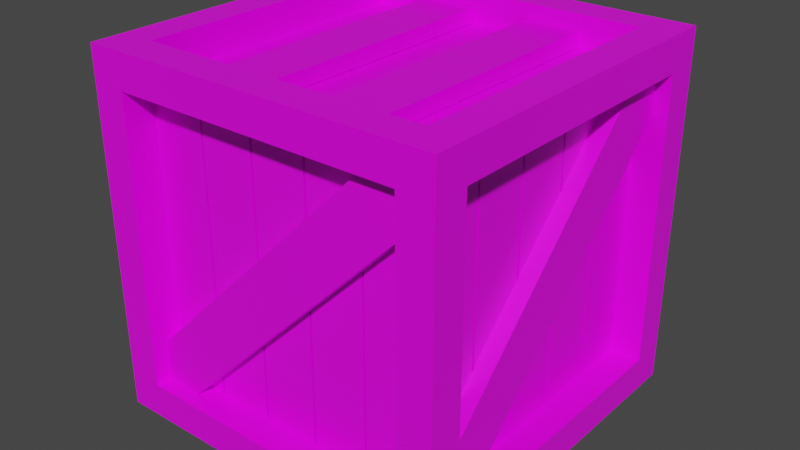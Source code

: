 # Source: Crate.blend  (saved by Blender 2.92.15; exported with 4.5.12 LTS)
import bpy
from mathutils import Matrix  # noqa: F401  (used for matrix-valued properties, if any)

bpy.ops.wm.read_factory_settings(use_empty=True)
scene = bpy.context.scene
scene.name = 'Scene'

# ---- collections
col_collection = bpy.data.collections.new('Collection'); scene.collection.children.link(col_collection)
col_crate = bpy.data.collections.new('Crate'); col_collection.children.link(col_crate)

# ---- images (referenced by path relative to the original .blend; pixels are not part of the script)
import os
ASSET_DIR = os.environ.get("B2B_ASSET_DIR", "")  # directory of the original .blend (textures are referenced by path, not embedded)
HERE = os.path.dirname(os.path.abspath(__file__))  # packed textures are extracted next to this script under _unpacked/

def load_image(name, relpath, width, height, colorspace="sRGB"):
    """Load a texture the original file referenced (path relative to the .blend, or extracted next to this script)."""
    p = next((c for c in (os.path.join(HERE, relpath), os.path.join(ASSET_DIR, relpath)) if relpath and os.path.exists(c)), "")
    if p:
        img = bpy.data.images.load(p, check_existing=True)
        img.name = name
    else:  # same state as the original file: an image datablock whose file is absent (Cycles renders it pink)
        img = bpy.data.images.new(name, width, height)
        img.source = "FILE"
        img.filepath = "//" + (relpath or name)
    img.colorspace_settings.name = colorspace
    return img
img_endesga_32_32x_png = load_image('endesga-32-32x.png', 'endesga-32-32x.png', 1024, 1024, 'sRGB')

# ---- materials (node trees are filled in below, after node groups)
mat_material_001 = bpy.data.materials.new('Material.001')
mat_material_001.alpha_threshold = 0.0
mat_material_001.use_transparent_shadow = False
mat_material_001.line_color = (0.0, 0.0, 0.0, 1.0)

# ---- material node trees
mat_material_001.use_nodes = True; mat_material_001.node_tree.nodes.clear()
_N = mat_material_001.node_tree.nodes; _L = mat_material_001.node_tree.links
n0 = _N.new('ShaderNodeOutputMaterial'); n0.name = 'Material Output'; n0.location = (300, 300)
n1 = _N.new('ShaderNodeBsdfPrincipled'); n1.name = 'Principled BSDF'; n1.location = (10, 300)
n1.distribution = 'GGX'
n1.subsurface_method = 'BURLEY'
n1.inputs[2].default_value = 0.4
n1.inputs[3].default_value = 1.45
n1.inputs[27].default_value = (0.0, 0.0, 0.0, 1.0)
n1.inputs[28].default_value = 1.0
n2 = _N.new('ShaderNodeTexImage'); n2.name = 'Image Texture'; n2.location = (-324, 228)
n2.image = img_endesga_32_32x_png
_L.new(n1.outputs[0], n0.inputs[0])
_L.new(n2.outputs[0], n1.inputs[0])
n0.is_active_output = True

# ---- world
world_world = bpy.data.worlds.new('World'); scene.world = world_world
world_world.use_nodes = True; world_world.node_tree.nodes.clear()
_N = world_world.node_tree.nodes; _L = world_world.node_tree.links
n0 = _N.new('ShaderNodeOutputWorld'); n0.name = 'World Output'; n0.location = (300, 300)
n1 = _N.new('ShaderNodeBackground'); n1.name = 'Background'; n1.location = (10, 300)
n1.inputs[0].default_value = (0.05088, 0.05088, 0.05088, 1.0)
_L.new(n1.outputs[0], n0.inputs[0])
n0.is_active_output = True
world_world.color = (0.05088, 0.05088, 0.05088)
world_world.use_sun_shadow = False
world_world.sun_shadow_jitter_overblur = 0.0

# ---- meshes
me_cube_001 = bpy.data.meshes.new('Cube.001')
me_cube_001.from_pydata([(0.8079, 0.8253, -0.8079), (-0.8079, 0.8253, -0.8079), (-0.8079, 0.8253, 0.8079), (0.8079, 0.8253, 0.8079), (0.8079, -0.8079, 0.8253), (0.8079, 0.8079, 0.8253), (-0.8079, 0.8079, 0.8253), (-0.8079, -0.8079, 0.8253), (-0.8253, -0.8079, 0.8079), (-0.8253, 0.8079, 0.8079), (-0.8253, 0.8079, -0.8079), (-0.8253, -0.8079, -0.8079), (-0.8079, -0.8253, -0.8079), (0.8079, -0.8253, -0.8079), (0.8079, -0.8253, 0.8079), (-0.8079, -0.8253, 0.8079), (0.8253, -0.8079, -0.8079), (0.8253, 0.8079, -0.8079), (0.8253, 0.8079, 0.8079), (0.8253, -0.8079, 0.8079), (-0.8079, -0.8079, -0.8253), (-0.8079, 0.8079, -0.8253), (0.8079, 0.8079, -0.8253), (0.8079, -0.8079, -0.8253), (-0.7831, 0.8079, -0.4783), (-0.7831, -0.8079, -0.4783), (-0.7831, -0.8079, -0.4912), (-0.7831, 0.8079, -0.4912), (-0.7831, 0.8079, -0.1552), (-0.7831, -0.8079, -0.1552), (-0.7831, -0.8079, -0.168), (-0.7831, 0.8079, -0.168), (-0.7831, 0.8079, 0.168), (-0.7831, -0.8079, 0.168), (-0.7831, -0.8079, 0.1552), (-0.7831, 0.8079, 0.1552), (-0.7831, 0.8079, 0.4912), (-0.7831, -0.8079, 0.4912), (-0.7831, -0.8079, 0.4783), (-0.7831, 0.8079, 0.4783), (-0.8079, 0.7831, 0.4783), (0.8079, 0.7831, 0.4783), (0.8079, 0.7831, 0.4912), (-0.8079, 0.7831, 0.4912), (-0.8079, 0.7831, 0.1552), (0.8079, 0.7831, 0.1552), (0.8079, 0.7831, 0.168), (-0.8079, 0.7831, 0.168), (-0.8079, 0.7831, -0.168), (0.8079, 0.7831, -0.168), (0.8079, 0.7831, -0.1552), (-0.8079, 0.7831, -0.1552), (-0.8079, 0.7831, -0.4912), (0.8079, 0.7831, -0.4912), (0.8079, 0.7831, -0.4783), (-0.8079, 0.7831, -0.4783), (0.7831, 0.8079, 0.4783), (0.7831, -0.8079, 0.4783), (0.7831, -0.8079, 0.4912), (0.7831, 0.8079, 0.4912), (0.7831, 0.8079, 0.1552), (0.7831, -0.8079, 0.1552), (0.7831, -0.8079, 0.168), (0.7831, 0.8079, 0.168), (0.7831, 0.8079, -0.168), (0.7831, -0.8079, -0.168), (0.7831, -0.8079, -0.1552), (0.7831, 0.8079, -0.1552), (0.7831, 0.8079, -0.4912), (0.7831, -0.8079, -0.4912), (0.7831, -0.8079, -0.4783), (0.7831, 0.8079, -0.4783), (0.8253, -0.8079, 0.4783), (0.8253, -0.8079, 0.4912), (0.8253, -0.8079, 0.1552), (0.8253, -0.8079, 0.168), (0.8253, -0.8079, -0.168), (0.8253, -0.8079, -0.1552), (0.8253, -0.8079, -0.4912), (0.8253, -0.8079, -0.4783), (0.8253, 0.8079, -0.4783), (0.8253, 0.8079, -0.4912), (0.8253, 0.8079, -0.1552), (0.8253, 0.8079, -0.168), (0.8253, 0.8079, 0.168), (0.8253, 0.8079, 0.1552), (0.8253, 0.8079, 0.4912), (0.8253, 0.8079, 0.4783), (0.8079, 0.8253, -0.4912), (0.8079, 0.8253, -0.4783), (0.8079, 0.8253, -0.168), (0.8079, 0.8253, -0.1552), (0.8079, 0.8253, 0.1552), (0.8079, 0.8253, 0.168), (0.8079, 0.8253, 0.4783), (0.8079, 0.8253, 0.4912), (-0.8079, 0.8253, 0.4912), (-0.8079, 0.8253, 0.4783), (-0.8079, 0.8253, 0.168), (-0.8079, 0.8253, 0.1552), (-0.8079, 0.8253, -0.1552), (-0.8079, 0.8253, -0.168), (-0.8079, 0.8253, -0.4783), (-0.8079, 0.8253, -0.4912), (-0.8253, -0.8079, -0.4783), (-0.8253, -0.8079, -0.4912), (-0.8253, -0.8079, -0.1552), (-0.8253, -0.8079, -0.168), (-0.8253, -0.8079, 0.168), (-0.8253, -0.8079, 0.1552), (-0.8253, -0.8079, 0.4912), (-0.8253, -0.8079, 0.4783), (-0.8253, 0.8079, 0.4783), (-0.8253, 0.8079, 0.4912), (-0.8253, 0.8079, 0.1552), (-0.8253, 0.8079, 0.168), (-0.8253, 0.8079, -0.168), (-0.8253, 0.8079, -0.1552), (-0.8253, 0.8079, -0.4912), (-0.8253, 0.8079, -0.4783), (-0.8079, -0.8253, -0.4912), (-0.8079, -0.8253, -0.4783), (-0.8079, -0.8253, -0.168), (-0.8079, -0.8253, -0.1552), (-0.8079, -0.8253, 0.1552), (-0.8079, -0.8253, 0.168), (-0.8079, -0.8253, 0.4783), (-0.8079, -0.8253, 0.4912), (0.8079, -0.8253, 0.4912), (0.8079, -0.8253, 0.4783), (0.8079, -0.8253, 0.168), (0.8079, -0.8253, 0.1552), (0.8079, -0.8253, -0.1552), (0.8079, -0.8253, -0.168), (0.8079, -0.8253, -0.4783), (0.8079, -0.8253, -0.4912), (-0.4783, -0.8079, 0.8253), (-0.4912, -0.8079, 0.8253), (-0.1552, -0.8079, 0.8253), (-0.168, -0.8079, 0.8253), (0.168, -0.8079, 0.8253), (0.1552, -0.8079, 0.8253), (0.4912, -0.8079, 0.8253), (0.4783, -0.8079, 0.8253), (0.4783, 0.8079, 0.8253), (0.4912, 0.8079, 0.8253), (0.1552, 0.8079, 0.8253), (0.168, 0.8079, 0.8253), (-0.168, 0.8079, 0.8253), (-0.1552, 0.8079, 0.8253), (-0.4912, 0.8079, 0.8253), (-0.4783, 0.8079, 0.8253), (0.4783, -0.8079, -0.8253), (0.4912, -0.8079, -0.8253), (0.1552, -0.8079, -0.8253), (0.168, -0.8079, -0.8253), (-0.168, -0.8079, -0.8253), (-0.1552, -0.8079, -0.8253), (-0.4912, -0.8079, -0.8253), (-0.4783, -0.8079, -0.8253), (-0.4783, 0.8079, -0.8253), (-0.4912, 0.8079, -0.8253), (-0.1552, 0.8079, -0.8253), (-0.168, 0.8079, -0.8253), (0.168, 0.8079, -0.8253), (0.1552, 0.8079, -0.8253), (0.4912, 0.8079, -0.8253), (0.4783, 0.8079, -0.8253), (0.8079, -0.7831, -0.4783), (-0.8079, -0.7831, -0.4783), (-0.8079, -0.7831, -0.4912), (0.8079, -0.7831, -0.4912), (0.8079, -0.7831, -0.1552), (-0.8079, -0.7831, -0.1552), (-0.8079, -0.7831, -0.168), (0.8079, -0.7831, -0.168), (0.8079, -0.7831, 0.168), (-0.8079, -0.7831, 0.168), (-0.8079, -0.7831, 0.1552), (0.8079, -0.7831, 0.1552), (0.8079, -0.7831, 0.4912), (-0.8079, -0.7831, 0.4912), (-0.8079, -0.7831, 0.4783), (0.8079, -0.7831, 0.4783), (0.4783, 0.8079, 0.7831), (0.4783, -0.8079, 0.7831), (0.4912, -0.8079, 0.7831), (0.4912, 0.8079, 0.7831), (0.1552, 0.8079, 0.7831), (0.1552, -0.8079, 0.7831), (0.168, -0.8079, 0.7831), (0.168, 0.8079, 0.7831), (-0.168, 0.8079, 0.7831), (-0.168, -0.8079, 0.7831), (-0.1552, -0.8079, 0.7831), (-0.1552, 0.8079, 0.7831), (-0.4912, 0.8079, 0.7831), (-0.4912, -0.8079, 0.7831), (-0.4783, -0.8079, 0.7831), (-0.4783, 0.8079, 0.7831), (-0.4783, 0.8079, -0.7831), (-0.4783, -0.8079, -0.7831), (-0.4912, -0.8079, -0.7831), (-0.4912, 0.8079, -0.7831), (-0.1552, 0.8079, -0.7831), (-0.1552, -0.8079, -0.7831), (-0.168, -0.8079, -0.7831), (-0.168, 0.8079, -0.7831), (0.168, 0.8079, -0.7831), (0.168, -0.8079, -0.7831), (0.1552, -0.8079, -0.7831), (0.1552, 0.8079, -0.7831), (0.4912, 0.8079, -0.7831), (0.4912, -0.8079, -0.7831), (0.4783, -0.8079, -0.7831), (0.4783, 0.8079, -0.7831), (0.6999, 0.9194, 0.8253), (0.9194, 0.6999, 0.8253), (-0.7197, -0.9392, 0.8253), (-0.9392, -0.7197, 0.8253), (0.8253, 0.693, -0.9124), (0.8253, 0.9124, -0.693), (0.8253, -0.7111, 0.9305), (0.8253, -0.9305, 0.7111), (0.9266, -0.7072, -0.8253), (0.7072, -0.9266, -0.8253), (-0.9151, 0.6957, -0.8253), (-0.6957, 0.9151, -0.8253), (-0.8253, -0.6989, -0.9183), (-0.8253, -0.9183, -0.6989), (-0.8253, 0.7035, 0.9229), (-0.8253, 0.9229, 0.7035), (0.4783, 0.8286, -0.8061), (0.168, 0.8286, -0.8061), (-0.4783, 0.9151, 0.8097), (-0.168, 0.9151, 0.8097), (-0.4783, 0.8286, 0.8097), (-0.168, 0.8286, 0.8097), (0.168, 0.8286, 0.8097), (0.4783, 0.8286, 0.8097), (0.9205, -0.9305, 0.7111), (0.9205, 0.693, -0.9124), (0.9205, 0.9124, -0.693), (0.9205, -0.7111, 0.9305), (-0.9392, -0.7197, 0.9205), (-0.7197, -0.9392, 0.9205), (0.9194, 0.6999, 0.9205), (0.6999, 0.9194, 0.9205), (-0.9151, 0.6957, -0.9205), (0.7072, -0.9266, -0.9205), (0.9266, -0.7072, -0.9205), (-0.6957, 0.9151, -0.9205), (-0.9205, 0.7035, 0.9229), (-0.9205, -0.9183, -0.6989), (-0.9205, -0.6989, -0.9183), (-0.9205, 0.9229, 0.7035), (0.168, 0.9151, 0.8097), (-0.168, 0.8286, -0.8061), (-0.4783, 0.8286, -0.8061), (0.168, 0.9151, -0.8061), (0.4783, 0.9151, 0.8097), (-0.4783, 0.9151, -0.8061), (-0.168, 0.9151, -0.8061), (0.4783, 0.9151, -0.8061), (-0.4783, -0.8297, -0.813), (-0.168, -0.8297, -0.813), (0.168, -0.8297, -0.813), (0.4783, -0.8297, -0.813), (0.4783, -0.8297, 0.8028), (0.168, -0.8297, 0.8028), (-0.168, -0.8297, 0.8028), (-0.4783, -0.8297, 0.8028), (0.4783, -0.9149, 0.8028), (0.4783, -0.9149, -0.813), (0.168, -0.9149, -0.813), (0.168, -0.9149, 0.8028), (-0.168, -0.9149, 0.8028), (-0.168, -0.9149, -0.813), (-0.4783, -0.9149, -0.813), (-0.4783, -0.9149, 0.8028), (1.0, 1.0, -1.0), (1.0, -1.0, -1.0), (1.0, 1.0, 1.0), (1.0, -1.0, 1.0), (-1.0, 1.0, -1.0), (-1.0, -1.0, -1.0), (-1.0, 1.0, 1.0), (-1.0, -1.0, 1.0), (0.8079, 1.0, -0.8079), (-0.8079, 1.0, -0.8079), (-0.8079, 1.0, 0.8079), (0.8079, 1.0, 0.8079), (0.8079, -0.8079, 1.0), (0.8079, 0.8079, 1.0), (-0.8079, 0.8079, 1.0), (-0.8079, -0.8079, 1.0), (-1.0, -0.8079, 0.8079), (-1.0, 0.8079, 0.8079), (-1.0, 0.8079, -0.8079), (-1.0, -0.8079, -0.8079), (-0.8079, -1.0, -0.8079), (0.8079, -1.0, -0.8079), (0.8079, -1.0, 0.8079), (-0.8079, -1.0, 0.8079), (1.0, -0.8079, -0.8079), (1.0, 0.8079, -0.8079), (1.0, 0.8079, 0.8079), (1.0, -0.8079, 0.8079), (-0.8079, -0.8079, -1.0), (-0.8079, 0.8079, -1.0), (0.8079, 0.8079, -1.0), (0.8079, -0.8079, -1.0), (0.8079, 0.8253, -0.8079), (-0.8079, 0.8253, -0.8079), (-0.8079, 0.8253, 0.8079), (0.8079, 0.8253, 0.8079), (0.8079, -0.8079, 0.8253), (0.8079, 0.8079, 0.8253), (-0.8079, 0.8079, 0.8253), (-0.8079, -0.8079, 0.8253), (-0.8253, -0.8079, 0.8079), (-0.8253, 0.8079, 0.8079), (-0.8253, 0.8079, -0.8079), (-0.8253, -0.8079, -0.8079), (-0.8079, -0.8253, -0.8079), (0.8079, -0.8253, -0.8079), (0.8079, -0.8253, 0.8079), (-0.8079, -0.8253, 0.8079), (0.8253, -0.8079, -0.8079), (0.8253, 0.8079, -0.8079), (0.8253, 0.8079, 0.8079), (0.8253, -0.8079, 0.8079), (-0.8079, -0.8079, -0.8253), (-0.8079, 0.8079, -0.8253), (0.8079, 0.8079, -0.8253), (0.8079, -0.8079, -0.8253)], [], [(105, 118, 10, 11), (139, 148, 151, 136), (107, 116, 119, 104), (137, 150, 6, 7), (75, 84, 87, 72), (155, 164, 167, 152), (0, 1, 103, 88), (16, 17, 81, 78), (79, 80, 83, 76), (77, 82, 85, 74), (89, 102, 101, 90), (91, 100, 99, 92), (93, 98, 97, 94), (95, 96, 2, 3), (12, 13, 135, 120), (8, 9, 113, 110), (111, 112, 115, 108), (109, 114, 117, 106), (121, 134, 133, 122), (123, 132, 131, 124), (125, 130, 129, 126), (127, 128, 14, 15), (153, 166, 22, 23), (4, 5, 145, 142), (143, 144, 147, 140), (141, 146, 149, 138), (71, 70, 69, 68), (20, 21, 161, 158), (159, 160, 163, 156), (157, 162, 165, 154), (73, 86, 18, 19), (79, 70, 71, 80), (78, 69, 70, 79), (81, 68, 69, 78), (80, 71, 68, 81), (67, 66, 65, 64), (77, 66, 67, 82), (76, 65, 66, 77), (83, 64, 65, 76), (82, 67, 64, 83), (63, 62, 61, 60), (75, 62, 63, 84), (74, 61, 62, 75), (85, 60, 61, 74), (84, 63, 60, 85), (59, 58, 57, 56), (73, 58, 59, 86), (72, 57, 58, 73), (87, 56, 57, 72), (86, 59, 56, 87), (55, 54, 53, 52), (89, 54, 55, 102), (88, 53, 54, 89), (103, 52, 53, 88), (102, 55, 52, 103), (51, 50, 49, 48), (91, 50, 51, 100), (90, 49, 50, 91), (101, 48, 49, 90), (100, 51, 48, 101), (47, 46, 45, 44), (93, 46, 47, 98), (92, 45, 46, 93), (99, 44, 45, 92), (98, 47, 44, 99), (43, 42, 41, 40), (95, 42, 43, 96), (94, 41, 42, 95), (97, 40, 41, 94), (96, 43, 40, 97), (39, 38, 37, 36), (111, 38, 39, 112), (110, 37, 38, 111), (113, 36, 37, 110), (112, 39, 36, 113), (35, 34, 33, 32), (109, 34, 35, 114), (108, 33, 34, 109), (115, 32, 33, 108), (114, 35, 32, 115), (31, 30, 29, 28), (107, 30, 31, 116), (106, 29, 30, 107), (117, 28, 29, 106), (116, 31, 28, 117), (27, 26, 25, 24), (105, 26, 27, 118), (104, 25, 26, 105), (119, 24, 25, 104), (118, 27, 24, 119), (168, 169, 170, 171), (121, 169, 168, 134), (120, 170, 169, 121), (135, 171, 170, 120), (134, 168, 171, 135), (172, 173, 174, 175), (123, 173, 172, 132), (122, 174, 173, 123), (133, 175, 174, 122), (132, 172, 175, 133), (176, 177, 178, 179), (125, 177, 176, 130), (124, 178, 177, 125), (131, 179, 178, 124), (130, 176, 179, 131), (180, 181, 182, 183), (127, 181, 180, 128), (126, 182, 181, 127), (129, 183, 182, 126), (128, 180, 183, 129), (184, 185, 186, 187), (143, 185, 184, 144), (142, 186, 185, 143), (145, 187, 186, 142), (144, 184, 187, 145), (188, 189, 190, 191), (141, 189, 188, 146), (140, 190, 189, 141), (147, 191, 190, 140), (146, 188, 191, 147), (192, 193, 194, 195), (139, 193, 192, 148), (138, 194, 193, 139), (149, 195, 194, 138), (148, 192, 195, 149), (196, 197, 198, 199), (137, 197, 196, 150), (136, 198, 197, 137), (151, 199, 198, 136), (150, 196, 199, 151), (200, 201, 202, 203), (159, 201, 200, 160), (158, 202, 201, 159), (161, 203, 202, 158), (160, 200, 203, 161), (204, 205, 206, 207), (157, 205, 204, 162), (156, 206, 205, 157), (163, 207, 206, 156), (162, 204, 207, 163), (208, 209, 210, 211), (155, 209, 208, 164), (154, 210, 209, 155), (165, 211, 210, 154), (164, 208, 211, 165), (212, 213, 214, 215), (153, 213, 212, 166), (152, 214, 213, 153), (167, 215, 214, 152), (166, 212, 215, 167), (218, 219, 216, 217), (221, 220, 223, 222), (225, 224, 227, 226), (229, 228, 231, 230), (236, 234, 261, 258), (238, 239, 232, 233), (242, 243, 240, 241), (245, 246, 247, 244), (249, 248, 251, 250), (253, 252, 255, 254), (237, 236, 234, 235), (258, 257, 262, 261), (222, 223, 240, 243), (256, 260, 263, 259), (217, 216, 247, 246), (230, 231, 255, 252), (225, 226, 248, 249), (257, 262, 235, 237), (219, 218, 245, 244), (239, 238, 256, 260), (227, 224, 250, 251), (216, 219, 244, 247), (238, 256, 259, 233), (224, 225, 249, 250), (218, 217, 246, 245), (236, 237, 257, 258), (226, 227, 251, 248), (221, 222, 243, 242), (233, 232, 263, 259), (229, 230, 252, 253), (223, 220, 241, 240), (234, 235, 262, 261), (231, 228, 254, 255), (220, 221, 242, 241), (232, 263, 260, 239), (228, 229, 253, 254), (265, 264, 271, 270), (267, 266, 269, 268), (277, 276, 279, 278), (273, 272, 275, 274), (269, 266, 274, 275), (266, 267, 273, 274), (264, 265, 277, 278), (265, 270, 276, 277), (267, 268, 272, 273), (268, 269, 275, 272), (270, 271, 279, 276), (271, 264, 278, 279), (306, 307, 331, 330), (309, 310, 334, 333), (302, 303, 327, 326), (305, 306, 330, 329), (298, 299, 323, 322), (311, 308, 332, 335), (280, 284, 289, 288), (284, 286, 290, 289), (286, 282, 291, 290), (282, 280, 288, 291), (283, 282, 293, 292), (282, 286, 294, 293), (286, 287, 295, 294), (287, 283, 292, 295), (287, 286, 297, 296), (286, 284, 298, 297), (284, 285, 299, 298), (285, 287, 296, 299), (285, 281, 301, 300), (281, 283, 302, 301), (283, 287, 303, 302), (287, 285, 300, 303), (281, 280, 305, 304), (280, 282, 306, 305), (282, 283, 307, 306), (283, 281, 304, 307), (285, 284, 309, 308), (284, 280, 310, 309), (280, 281, 311, 310), (281, 285, 308, 311), (310, 311, 335, 334), (288, 289, 313, 312), (292, 293, 317, 316), (291, 288, 312, 315), (296, 297, 321, 320), (295, 292, 316, 319), (300, 301, 325, 324), (289, 290, 314, 313), (299, 296, 320, 323), (304, 305, 329, 328), (293, 294, 318, 317), (303, 300, 324, 327), (308, 309, 333, 332), (290, 291, 315, 314), (297, 298, 322, 321), (307, 304, 328, 331), (294, 295, 319, 318), (301, 302, 326, 325)])
_uv = me_cube_001.uv_layers.new(name='UVMap')
_uv.uv.foreach_set('vector', [0.1375, 0.3512, 0.1375, 0.3512, 0.1375, 0.3512, 0.1375, 0.3512, 0.1375, 0.3512, 0.1375, 0.3512, 0.1375, 0.3512, 0.1375, 0.3512, 0.1375, 0.3512, 0.1375, 0.3512, 0.1375, 0.3512, 0.1375, 0.3512, 0.1375, 0.3512, 0.1375, 0.3512, 0.1375, 0.3512, 0.1375, 0.3512, 0.1375, 0.3512, 0.1375, 0.3512, 0.1375, 0.3512, 0.1375, 0.3512, 0.1375, 0.3512, 0.1375, 0.3512, 0.1375, 0.3512, 0.1375, 0.3512, 0.1375, 0.3512, 0.1375, 0.3512, 0.1375, 0.3512, 0.1375, 0.3512, 0.1375, 0.3512, 0.1375, 0.3512, 0.1375, 0.3512, 0.1375, 0.3512, 0.1375, 0.3512, 0.1375, 0.3512, 0.1375, 0.3512, 0.1375, 0.3512, 0.1375, 0.3512, 0.1375, 0.3512, 0.1375, 0.3512, 0.1375, 0.3512, 0.1375, 0.3512, 0.1375, 0.3512, 0.1375, 0.3512, 0.1375, 0.3512, 0.1375, 0.3512, 0.1375, 0.3512, 0.1375, 0.3512, 0.1375, 0.3512, 0.1375, 0.3512, 0.1375, 0.3512, 0.1375, 0.3512, 0.1375, 0.3512, 0.1375, 0.3512, 0.1375, 0.3512, 0.1375, 0.3512, 0.1375, 0.3512, 0.1375, 0.3512, 0.1375, 0.3512, 0.1375, 0.3512, 0.1375, 0.3512, 0.1375, 0.3512, 0.1375, 0.3512, 0.1375, 0.3512, 0.1375, 0.3512, 0.1375, 0.3512, 0.1375, 0.3512, 0.1375, 0.3512, 0.1375, 0.3512, 0.1375, 0.3512, 0.1375, 0.3512, 0.1375, 0.3512, 0.1375, 0.3512, 0.1375, 0.3512, 0.1375, 0.3512, 0.1375, 0.3512, 0.1375, 0.3512, 0.1375, 0.3512, 0.1375, 0.3512, 0.1375, 0.3512, 0.1375, 0.3512, 0.1375, 0.3512, 0.1375, 0.3512, 0.1375, 0.3512, 0.1375, 0.3512, 0.1375, 0.3512, 0.1375, 0.3512, 0.1375, 0.3512, 0.1375, 0.3512, 0.1375, 0.3512, 0.1375, 0.3512, 0.1375, 0.3512, 0.1375, 0.3512, 0.1375, 0.3512, 0.1375, 0.3512, 0.1375, 0.3512, 0.1375, 0.3512, 0.1375, 0.3512, 0.1375, 0.3512, 0.1375, 0.3512, 0.1375, 0.3512, 0.1375, 0.3512, 0.1375, 0.3512, 0.1375, 0.3512, 0.1375, 0.3512, 0.05044, 0.4504, 0.05044, 0.4504, 0.05044, 0.4504, 0.05044, 0.4504, 0.1375, 0.3512, 0.1375, 0.3512, 0.1375, 0.3512, 0.1375, 0.3512, 0.1375, 0.3512, 0.1375, 0.3512, 0.1375, 0.3512, 0.1375, 0.3512, 0.1375, 0.3512, 0.1375, 0.3512, 0.1375, 0.3512, 0.1375, 0.3512, 0.1375, 0.3512, 0.1375, 0.3512, 0.1375, 0.3512, 0.1375, 0.3512, 0.05044, 0.4504, 0.05044, 0.4504, 0.05044, 0.4504, 0.05044, 0.4504, 0.05044, 0.4504, 0.05044, 0.4504, 0.05044, 0.4504, 0.05044, 0.4504, 0.05044, 0.4504, 0.05044, 0.4504, 0.05044, 0.4504, 0.05044, 0.4504, 0.05044, 0.4504, 0.05044, 0.4504, 0.05044, 0.4504, 0.05044, 0.4504, 0.05044, 0.4504, 0.05044, 0.4504, 0.05044, 0.4504, 0.05044, 0.4504, 0.05044, 0.4504, 0.05044, 0.4504, 0.05044, 0.4504, 0.05044, 0.4504, 0.05044, 0.4504, 0.05044, 0.4504, 0.05044, 0.4504, 0.05044, 0.4504, 0.05044, 0.4504, 0.05044, 0.4504, 0.05044, 0.4504, 0.05044, 0.4504, 0.05044, 0.4504, 0.05044, 0.4504, 0.05044, 0.4504, 0.05044, 0.4504, 0.05044, 0.4504, 0.05044, 0.4504, 0.05044, 0.4504, 0.05044, 0.4504, 0.05044, 0.4504, 0.05044, 0.4504, 0.05044, 0.4504, 0.05044, 0.4504, 0.05044, 0.4504, 0.05044, 0.4504, 0.05044, 0.4504, 0.05044, 0.4504, 0.05044, 0.4504, 0.05044, 0.4504, 0.05044, 0.4504, 0.05044, 0.4504, 0.05044, 0.4504, 0.05044, 0.4504, 0.05044, 0.4504, 0.05044, 0.4504, 0.05044, 0.4504, 0.05044, 0.4504, 0.05044, 0.4504, 0.05044, 0.4504, 0.05044, 0.4504, 0.05044, 0.4504, 0.05044, 0.4504, 0.05044, 0.4504, 0.05044, 0.4504, 0.05044, 0.4504, 0.05044, 0.4504, 0.05044, 0.4504, 0.05044, 0.4504, 0.05044, 0.4504, 0.05044, 0.4504, 0.05044, 0.4504, 0.05044, 0.4504, 0.05044, 0.4504, 0.05044, 0.4504, 0.05044, 0.4504, 0.05044, 0.4504, 0.05044, 0.4504, 0.05044, 0.4504, 0.05044, 0.4504, 0.05044, 0.4504, 0.05044, 0.4504, 0.05044, 0.4504, 0.05044, 0.4504, 0.05044, 0.4504, 0.05044, 0.4504, 0.05044, 0.4504, 0.05044, 0.4504, 0.05044, 0.4504, 0.05044, 0.4504, 0.05044, 0.4504, 0.05044, 0.4504, 0.05044, 0.4504, 0.05044, 0.4504, 0.05044, 0.4504, 0.05044, 0.4504, 0.05044, 0.4504, 0.05044, 0.4504, 0.05044, 0.4504, 0.05044, 0.4504, 0.05044, 0.4504, 0.05044, 0.4504, 0.05044, 0.4504, 0.05044, 0.4504, 0.05044, 0.4504, 0.05044, 0.4504, 0.05044, 0.4504, 0.05044, 0.4504, 0.05044, 0.4504, 0.05044, 0.4504, 0.05044, 0.4504, 0.05044, 0.4504, 0.05044, 0.4504, 0.05044, 0.4504, 0.05044, 0.4504, 0.05044, 0.4504, 0.05044, 0.4504, 0.05044, 0.4504, 0.05044, 0.4504, 0.05044, 0.4504, 0.05044, 0.4504, 0.05044, 0.4504, 0.05044, 0.4504, 0.05044, 0.4504, 0.05044, 0.4504, 0.05044, 0.4504, 0.05044, 0.4504, 0.05044, 0.4504, 0.05044, 0.4504, 0.05044, 0.4504, 0.05044, 0.4504, 0.05044, 0.4504, 0.05044, 0.4504, 0.05044, 0.4504, 0.05044, 0.4504, 0.05044, 0.4504, 0.05044, 0.4504, 0.05044, 0.4504, 0.05044, 0.4504, 0.05044, 0.4504, 0.05044, 0.4504, 0.05044, 0.4504, 0.05044, 0.4504, 0.05044, 0.4504, 0.05044, 0.4504, 0.05044, 0.4504, 0.05044, 0.4504, 0.05044, 0.4504, 0.05044, 0.4504, 0.05044, 0.4504, 0.05044, 0.4504, 0.05044, 0.4504, 0.05044, 0.4504, 0.05044, 0.4504, 0.05044, 0.4504, 0.05044, 0.4504, 0.05044, 0.4504, 0.05044, 0.4504, 0.05044, 0.4504, 0.05044, 0.4504, 0.05044, 0.4504, 0.05044, 0.4504, 0.05044, 0.4504, 0.05044, 0.4504, 0.05044, 0.4504, 0.05044, 0.4504, 0.05044, 0.4504, 0.05044, 0.4504, 0.05044, 0.4504, 0.05044, 0.4504, 0.05044, 0.4504, 0.05044, 0.4504, 0.05044, 0.4504, 0.05044, 0.4504, 0.05044, 0.4504, 0.05044, 0.4504, 0.05044, 0.4504, 0.05044, 0.4504, 0.05044, 0.4504, 0.05044, 0.4504, 0.05044, 0.4504, 0.05044, 0.4504, 0.05044, 0.4504, 0.05044, 0.4504, 0.05044, 0.4504, 0.05044, 0.4504, 0.05044, 0.4504, 0.05044, 0.4504, 0.05044, 0.4504, 0.05044, 0.4504, 0.05044, 0.4504, 0.05044, 0.4504, 0.05044, 0.4504, 0.05044, 0.4504, 0.05044, 0.4504, 0.05044, 0.4504, 0.05044, 0.4504, 0.05044, 0.4504, 0.05044, 0.4504, 0.05044, 0.4504, 0.05044, 0.4504, 0.05044, 0.4504, 0.05044, 0.4504, 0.05044, 0.4504, 0.05044, 0.4504, 0.05044, 0.4504, 0.05044, 0.4504, 0.05044, 0.4504, 0.05044, 0.4504, 0.05044, 0.4504, 0.05044, 0.4504, 0.05044, 0.4504, 0.05044, 0.4504, 0.05044, 0.4504, 0.05044, 0.4504, 0.05044, 0.4504, 0.05044, 0.4504, 0.05044, 0.4504, 0.05044, 0.4504, 0.05044, 0.4504, 0.05044, 0.4504, 0.05044, 0.4504, 0.05044, 0.4504, 0.05044, 0.4504, 0.05044, 0.4504, 0.05044, 0.4504, 0.05044, 0.4504, 0.05044, 0.4504, 0.05044, 0.4504, 0.05044, 0.4504, 0.05044, 0.4504, 0.05044, 0.4504, 0.05044, 0.4504, 0.05044, 0.4504, 0.05044, 0.4504, 0.05044, 0.4504, 0.05044, 0.4504, 0.05044, 0.4504, 0.05044, 0.4504, 0.05044, 0.4504, 0.05044, 0.4504, 0.05044, 0.4504, 0.05044, 0.4504, 0.05044, 0.4504, 0.05044, 0.4504, 0.05044, 0.4504, 0.05044, 0.4504, 0.05044, 0.4504, 0.05044, 0.4504, 0.05044, 0.4504, 0.05044, 0.4504, 0.05044, 0.4504, 0.05044, 0.4504, 0.05044, 0.4504, 0.05044, 0.4504, 0.05044, 0.4504, 0.05044, 0.4504, 0.05044, 0.4504, 0.05044, 0.4504, 0.05044, 0.4504, 0.05044, 0.4504, 0.05044, 0.4504, 0.05044, 0.4504, 0.05044, 0.4504, 0.05044, 0.4504, 0.05044, 0.4504, 0.05044, 0.4504, 0.05044, 0.4504, 0.05044, 0.4504, 0.05044, 0.4504, 0.05044, 0.4504, 0.05044, 0.4504, 0.05044, 0.4504, 0.05044, 0.4504, 0.05044, 0.4504, 0.05044, 0.4504, 0.05044, 0.4504, 0.05044, 0.4504, 0.05044, 0.4504, 0.05044, 0.4504, 0.05044, 0.4504, 0.05044, 0.4504, 0.05044, 0.4504, 0.05044, 0.4504, 0.05044, 0.4504, 0.05044, 0.4504, 0.05044, 0.4504, 0.05044, 0.4504, 0.05044, 0.4504, 0.05044, 0.4504, 0.05044, 0.4504, 0.05044, 0.4504, 0.05044, 0.4504, 0.05044, 0.4504, 0.05044, 0.4504, 0.05044, 0.4504, 0.05044, 0.4504, 0.05044, 0.4504, 0.05044, 0.4504, 0.05044, 0.4504, 0.05044, 0.4504, 0.05044, 0.4504, 0.05044, 0.4504, 0.05044, 0.4504, 0.05044, 0.4504, 0.05044, 0.4504, 0.05044, 0.4504, 0.05044, 0.4504, 0.05044, 0.4504, 0.05044, 0.4504, 0.05044, 0.4504, 0.05044, 0.4504, 0.05044, 0.4504, 0.05044, 0.4504, 0.05044, 0.4504, 0.05044, 0.4504, 0.05044, 0.4504, 0.05044, 0.4504, 0.05044, 0.4504, 0.05044, 0.4504, 0.05044, 0.4504, 0.05044, 0.4504, 0.05044, 0.4504, 0.05044, 0.4504, 0.05044, 0.4504, 0.05044, 0.4504, 0.05044, 0.4504, 0.05044, 0.4504, 0.05044, 0.4504, 0.05044, 0.4504, 0.05044, 0.4504, 0.05044, 0.4504, 0.05044, 0.4504, 0.05044, 0.4504, 0.05044, 0.4504, 0.05044, 0.4504, 0.05044, 0.4504, 0.05044, 0.4504, 0.05044, 0.4504, 0.05044, 0.4504, 0.05044, 0.4504, 0.05044, 0.4504, 0.05044, 0.4504, 0.05044, 0.4504, 0.05044, 0.4504, 0.05044, 0.4504, 0.05044, 0.4504, 0.05044, 0.4504, 0.05044, 0.4504, 0.05044, 0.4504, 0.05044, 0.4504, 0.05044, 0.4504, 0.05044, 0.4504, 0.05044, 0.4504, 0.05044, 0.4504, 0.05044, 0.4504, 0.05044, 0.4504, 0.05044, 0.4504, 0.05044, 0.4504, 0.05044, 0.4504, 0.05044, 0.4504, 0.05044, 0.4504, 0.05044, 0.4504, 0.05044, 0.4504, 0.05044, 0.4504, 0.05044, 0.4504, 0.05044, 0.4504, 0.05044, 0.4504, 0.05044, 0.4504, 0.05044, 0.4504, 0.05044, 0.4504, 0.05044, 0.4504, 0.05044, 0.4504, 0.05044, 0.4504, 0.05044, 0.4504, 0.05044, 0.4504, 0.05044, 0.4504, 0.05044, 0.4504, 0.05044, 0.4504, 0.05044, 0.4504, 0.05044, 0.4504, 0.05044, 0.4504, 0.05044, 0.4504, 0.05044, 0.4504, 0.05044, 0.4504, 0.05044, 0.4504, 0.05044, 0.4504, 0.05044, 0.4504, 0.05044, 0.4504, 0.05044, 0.4504, 0.05044, 0.4504, 0.05044, 0.4504, 0.05044, 0.4504, 0.05044, 0.4504, 0.05044, 0.4504, 0.05044, 0.4504, 0.05044, 0.4504, 0.05044, 0.4504, 0.05044, 0.4504, 0.05044, 0.4504, 0.05044, 0.4504, 0.05044, 0.4504, 0.05044, 0.4504, 0.05044, 0.4504, 0.05044, 0.4504, 0.05044, 0.4504, 0.05044, 0.4504, 0.05044, 0.4504, 0.05044, 0.4504, 0.05044, 0.4504, 0.05044, 0.4504, 0.05044, 0.4504, 0.05044, 0.4504, 0.05044, 0.4504, 0.05044, 0.4504, 0.05044, 0.4504, 0.05044, 0.4504, 0.05044, 0.4504, 0.05044, 0.4504, 0.05044, 0.4504, 0.05044, 0.4504, 0.05044, 0.4504, 0.05044, 0.4504, 0.05044, 0.4504, 0.05044, 0.4504, 0.05044, 0.4504, 0.05044, 0.4504, 0.05044, 0.4504, 0.05044, 0.4504, 0.05044, 0.4504, 0.05044, 0.4504, 0.05044, 0.4504, 0.05044, 0.4504, 0.05044, 0.4504, 0.05044, 0.4504, 0.05044, 0.4504, 0.05044, 0.4504, 0.05044, 0.4504, 0.05044, 0.4504, 0.05044, 0.4504, 0.05044, 0.4504, 0.05044, 0.4504, 0.05044, 0.4504, 0.05044, 0.4504, 0.05044, 0.4504, 0.05044, 0.4504, 0.05044, 0.4504, 0.05044, 0.4504, 0.05044, 0.4504, 0.05044, 0.4504, 0.05044, 0.4504, 0.05044, 0.4504, 0.05044, 0.4504, 0.05044, 0.4504, 0.05044, 0.4504, 0.05044, 0.4504, 0.05044, 0.4504, 0.05044, 0.4504, 0.05044, 0.4504, 0.05044, 0.4504, 0.05044, 0.4504, 0.05044, 0.4504, 0.05044, 0.4504, 0.05044, 0.4504, 0.05044, 0.4504, 0.05044, 0.4504, 0.05044, 0.4504, 0.05044, 0.4504, 0.05044, 0.4504, 0.05044, 0.4504, 0.05044, 0.4504, 0.05044, 0.4504, 0.05044, 0.4504, 0.05044, 0.4504, 0.05044, 0.4504, 0.05044, 0.4504, 0.05044, 0.4504, 0.05044, 0.4504, 0.05044, 0.4504, 0.05044, 0.4504, 0.05044, 0.4504, 0.05044, 0.4504, 0.05044, 0.4504, 0.05044, 0.4504, 0.05044, 0.4504, 0.05044, 0.4504, 0.05044, 0.4504, 0.05044, 0.4504, 0.05044, 0.4504, 0.05044, 0.4504, 0.05044, 0.4504, 0.05044, 0.4504, 0.05044, 0.4504, 0.05044, 0.4504, 0.05044, 0.4504, 0.05044, 0.4504, 0.1375, 0.3512, 0.1375, 0.3512, 0.1375, 0.3512, 0.1375, 0.3512, 0.05044, 0.4504, 0.05044, 0.4504, 0.05044, 0.4504, 0.05044, 0.4504, 0.05044, 0.4504, 0.05044, 0.4504, 0.05044, 0.4504, 0.05044, 0.4504, 0.05044, 0.4504, 0.05044, 0.4504, 0.05044, 0.4504, 0.05044, 0.4504, 0.05044, 0.4504, 0.05044, 0.4504, 0.05044, 0.4504, 0.05044, 0.4504, 0.05044, 0.4504, 0.05044, 0.4504, 0.05044, 0.4504, 0.05044, 0.4504, 0.05044, 0.4504, 0.05044, 0.4504, 0.05044, 0.4504, 0.05044, 0.4504, 0.05044, 0.4504, 0.05044, 0.4504, 0.05044, 0.4504, 0.05044, 0.4504, 0.05044, 0.4504, 0.05044, 0.4504, 0.05044, 0.4504, 0.05044, 0.4504, 0.05044, 0.4504, 0.05044, 0.4504, 0.05044, 0.4504, 0.05044, 0.4504, 0.05044, 0.4504, 0.05044, 0.4504, 0.05044, 0.4504, 0.05044, 0.4504, 0.05044, 0.4504, 0.05044, 0.4504, 0.05044, 0.4504, 0.05044, 0.4504, 0.05044, 0.4504, 0.05044, 0.4504, 0.05044, 0.4504, 0.05044, 0.4504, 0.05044, 0.4504, 0.05044, 0.4504, 0.05044, 0.4504, 0.05044, 0.4504, 0.05044, 0.4504, 0.05044, 0.4504, 0.05044, 0.4504, 0.05044, 0.4504, 0.05044, 0.4504, 0.05044, 0.4504, 0.05044, 0.4504, 0.05044, 0.4504, 0.05044, 0.4504, 0.05044, 0.4504, 0.05044, 0.4504, 0.05044, 0.4504, 0.05044, 0.4504, 0.05044, 0.4504, 0.05044, 0.4504, 0.05044, 0.4504, 0.05044, 0.4504, 0.05044, 0.4504, 0.05044, 0.4504, 0.05044, 0.4504, 0.05044, 0.4504, 0.05044, 0.4504, 0.05044, 0.4504, 0.05044, 0.4504, 0.1375, 0.3512, 0.1375, 0.3512, 0.1375, 0.3512, 0.1375, 0.3512, 0.05044, 0.4504, 0.05044, 0.4504, 0.05044, 0.4504, 0.05044, 0.4504, 0.05044, 0.4504, 0.05044, 0.4504, 0.05044, 0.4504, 0.05044, 0.4504, 0.05044, 0.4504, 0.05044, 0.4504, 0.05044, 0.4504, 0.05044, 0.4504, 0.05044, 0.4504, 0.05044, 0.4504, 0.05044, 0.4504, 0.05044, 0.4504, 0.05044, 0.4504, 0.05044, 0.4504, 0.05044, 0.4504, 0.05044, 0.4504, 0.05044, 0.4504, 0.05044, 0.4504, 0.05044, 0.4504, 0.05044, 0.4504, 0.05044, 0.4504, 0.05044, 0.4504, 0.05044, 0.4504, 0.05044, 0.4504, 0.05044, 0.4504, 0.05044, 0.4504, 0.05044, 0.4504, 0.05044, 0.4504, 0.05044, 0.4504, 0.05044, 0.4504, 0.05044, 0.4504, 0.05044, 0.4504, 0.05044, 0.4504, 0.05044, 0.4504, 0.05044, 0.4504, 0.05044, 0.4504, 0.1375, 0.3512, 0.1375, 0.3512, 0.1375, 0.3512, 0.1375, 0.3512, 0.1375, 0.3512, 0.1375, 0.3512, 0.1375, 0.3512, 0.1375, 0.3512, 0.05044, 0.4504, 0.05044, 0.4504, 0.05044, 0.4504, 0.05044, 0.4504, 0.05044, 0.4504, 0.05044, 0.4504, 0.05044, 0.4504, 0.05044, 0.4504, 0.05044, 0.4504, 0.05044, 0.4504, 0.05044, 0.4504, 0.05044, 0.4504, 0.05044, 0.4504, 0.05044, 0.4504, 0.05044, 0.4504, 0.05044, 0.4504, 0.05044, 0.4504, 0.05044, 0.4504, 0.05044, 0.4504, 0.05044, 0.4504, 0.05044, 0.4504, 0.05044, 0.4504, 0.05044, 0.4504, 0.05044, 0.4504, 0.05044, 0.4504, 0.05044, 0.4504, 0.05044, 0.4504, 0.05044, 0.4504, 0.05044, 0.4504, 0.05044, 0.4504, 0.05044, 0.4504, 0.05044, 0.4504, 0.05044, 0.4504, 0.05044, 0.4504, 0.05044, 0.4504, 0.05044, 0.4504, 0.05044, 0.4504, 0.05044, 0.4504, 0.05044, 0.4504, 0.05044, 0.4504, 0.05044, 0.4504, 0.05044, 0.4504, 0.05044, 0.4504, 0.05044, 0.4504, 0.05044, 0.4504, 0.05044, 0.4504, 0.05044, 0.4504, 0.05044, 0.4504, 0.05044, 0.4504, 0.05044, 0.4504, 0.05044, 0.4504, 0.05044, 0.4504, 0.05044, 0.4504, 0.05044, 0.4504, 0.05044, 0.4504, 0.05044, 0.4504, 0.05044, 0.4504, 0.05044, 0.4504, 0.05044, 0.4504, 0.05044, 0.4504, 0.05044, 0.4504, 0.05044, 0.4504, 0.05044, 0.4504, 0.05044, 0.4504, 0.05044, 0.4504, 0.05044, 0.4504, 0.05044, 0.4504, 0.05044, 0.4504, 0.05044, 0.4504, 0.05044, 0.4504, 0.05044, 0.4504, 0.05044, 0.4504, 0.05044, 0.4504, 0.05044, 0.4504, 0.05044, 0.4504, 0.05044, 0.4504, 0.05044, 0.4504, 0.05044, 0.4504, 0.05044, 0.4504, 0.05044, 0.4504, 0.05044, 0.4504, 0.05044, 0.4504, 0.05044, 0.4504, 0.05044, 0.4504, 0.05044, 0.4504, 0.05044, 0.4504, 0.05044, 0.4504, 0.05044, 0.4504, 0.05044, 0.4504, 0.05044, 0.4504, 0.05044, 0.4504, 0.05044, 0.4504, 0.05044, 0.4504, 0.05044, 0.4504, 0.05044, 0.4504, 0.05044, 0.4504, 0.05044, 0.4504, 0.05044, 0.4504, 0.05044, 0.4504, 0.05044, 0.4504, 0.05044, 0.4504, 0.05044, 0.4504, 0.05044, 0.4504, 0.05044, 0.4504, 0.05044, 0.4504, 0.05044, 0.4504, 0.05044, 0.4504, 0.05044, 0.4504, 0.05044, 0.4504, 0.05044, 0.4504, 0.05044, 0.4504, 0.05044, 0.4504, 0.05044, 0.4504, 0.05044, 0.4504, 0.05044, 0.4504, 0.05044, 0.4504, 0.05044, 0.4504, 0.05044, 0.4504, 0.05044, 0.4504, 0.05044, 0.4504, 0.05044, 0.4504, 0.05044, 0.4504, 0.05044, 0.4504, 0.05044, 0.4504, 0.05044, 0.4504, 0.05044, 0.4504, 0.05044, 0.4504, 0.05044, 0.4504, 0.05044, 0.4504, 0.05044, 0.4504, 0.05044, 0.4504, 0.05044, 0.4504, 0.05044, 0.4504, 0.05044, 0.4504, 0.05044, 0.4504, 0.05044, 0.4504, 0.05044, 0.4504, 0.05044, 0.4504, 0.05044, 0.4504, 0.05044, 0.4504, 0.05044, 0.4504, 0.05044, 0.4504, 0.05044, 0.4504, 0.05044, 0.4504, 0.05044, 0.4504, 0.05044, 0.4504, 0.05044, 0.4504, 0.05044, 0.4504, 0.05044, 0.4504, 0.05044, 0.4504, 0.05044, 0.4504, 0.05044, 0.4504, 0.05044, 0.4504, 0.05044, 0.4504, 0.05044, 0.4504, 0.05044, 0.4504, 0.05044, 0.4504, 0.05044, 0.4504, 0.05044, 0.4504, 0.05044, 0.4504, 0.05044, 0.4504, 0.05044, 0.4504, 0.05044, 0.4504, 0.05044, 0.4504, 0.05044, 0.4504, 0.05044, 0.4504, 0.05044, 0.4504, 0.05044, 0.4504, 0.05044, 0.4504, 0.05044, 0.4504, 0.05044, 0.4504, 0.05044, 0.4504, 0.05044, 0.4504, 0.05044, 0.4504, 0.05044, 0.4504, 0.05044, 0.4504, 0.05044, 0.4504, 0.05044, 0.4504, 0.05044, 0.4504, 0.05044, 0.4504, 0.05044, 0.4504, 0.05044, 0.4504, 0.05044, 0.4504, 0.05044, 0.4504, 0.05044, 0.4504, 0.05044, 0.4504, 0.05044, 0.4504, 0.05044, 0.4504, 0.05044, 0.4504, 0.05044, 0.4504, 0.05044, 0.4504, 0.05044, 0.4504, 0.05044, 0.4504, 0.05044, 0.4504, 0.05044, 0.4504, 0.05044, 0.4504, 0.05044, 0.4504, 0.05044, 0.4504, 0.05044, 0.4504, 0.05044, 0.4504, 0.05044, 0.4504, 0.05044, 0.4504, 0.05044, 0.4504, 0.05044, 0.4504, 0.05044, 0.4504, 0.05044, 0.4504, 0.05044, 0.4504, 0.05044, 0.4504, 0.05044, 0.4504, 0.05044, 0.4504, 0.05044, 0.4504, 0.05044, 0.4504, 0.05044, 0.4504, 0.05044, 0.4504, 0.05044, 0.4504, 0.05044, 0.4504, 0.05044, 0.4504, 0.05044, 0.4504, 0.05044, 0.4504, 0.05044, 0.4504, 0.05044, 0.4504, 0.05044, 0.4504, 0.05044, 0.4504, 0.05044, 0.4504, 0.05044, 0.4504, 0.05044, 0.4504, 0.05044, 0.4504, 0.05044, 0.4504, 0.05044, 0.4504, 0.05044, 0.4504, 0.05044, 0.4504, 0.05044, 0.4504])
me_cube_001.materials.append(mat_material_001)
me_cube_001.use_remesh_preserve_volume = False
me_cube_001.use_remesh_preserve_attributes = False
me_cube_001.use_mirror_vertex_groups = False
me_cube_001.update()

# ---- objects
ob_crate = bpy.data.objects.new('Crate', me_cube_001)

# ---- transforms, parenting, visibility, modifiers, constraints
ob_crate.location = (0.0, 0.0, 1.013)
ob_crate.rotation_euler = (1.571, -0.0, 0.0)
ob_crate.lock_rotations_4d = False
ob_crate.empty_display_type = 'ARROWS'
ob_crate.lineart.crease_threshold = 0.0

# ---- collection membership
col_crate.objects.link(ob_crate)

# ---- scene / render settings (as saved in the file)
scene.frame_start = 1; scene.frame_end = 250; scene.frame_set(1)
scene.render.engine = 'BLENDER_EEVEE_NEXT'
scene.cycles.use_denoising = False
scene.cycles.samples = 128
scene.cycles.sampling_pattern = 'TABULATED_SOBOL'
scene.cycles.use_adaptive_sampling = False
scene.cycles.use_light_tree = False
scene.view_settings.view_transform = 'Filmic'
bpy.context.view_layer.update()

# ---- added for rendering (the .blend has no active camera and no usable light): camera, sun
cam_auto = bpy.data.cameras.new('AutoCamera')
cam_auto.lens = 50.0
cam_auto.sensor_width = 36.0
cam_auto.clip_end = 1000.0
ob_auto_camera = bpy.data.objects.new('AutoCamera', cam_auto)
scene.collection.objects.link(ob_auto_camera)
ob_auto_camera.location = (3.20507, -3.84609, 3.57657)
ob_auto_camera.rotation_euler = (1.09748, -7.21219e-08, 0.694738)
scene.camera = ob_auto_camera
light_auto_sun = bpy.data.lights.new('AutoSun', 'SUN')
light_auto_sun.energy = 3.0
light_auto_sun.angle = 0.0523599
ob_auto_sun = bpy.data.objects.new('AutoSun', light_auto_sun)
scene.collection.objects.link(ob_auto_sun)
ob_auto_sun.rotation_euler = (0.872665, 0.174533, 0.523599)
bpy.context.view_layer.update()
